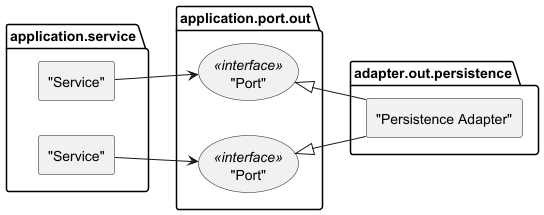

The diagram above was rendered by PlantUML. Its source (embedded in the PNG):
@startuml
'https://plantuml.com/component-diagram

set separator none
left to right direction

skinparam componentStyle rectangle

package "application.service" {
    ["Service"] as s1
    ["Service"] as s2
}

package "application.port.out" {
    ("Port") <<interface>> as op1
    ("Port") <<interface>> as op2
}

package "adapter.out.persistence" {
    ["Persistence Adapter"] as pa
}

s1 --> op1
s2 --> op2

op1 <|-- pa
op2 <|-- pa

@enduml